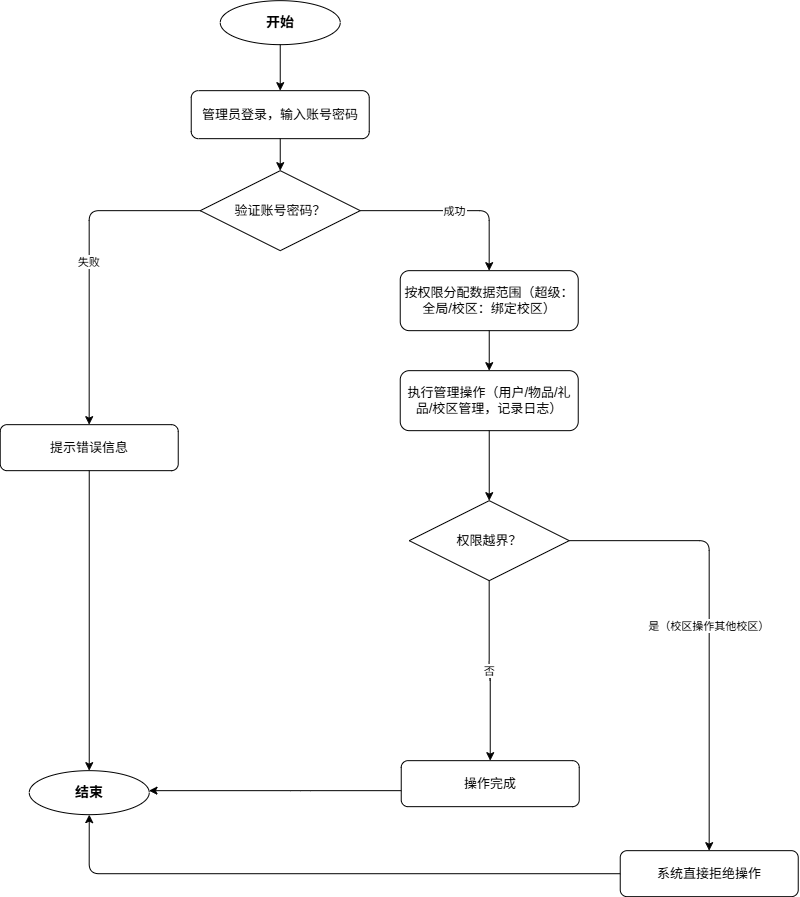

The diagram above was exported from draw.io. Its source (the exported page's mxGraphModel, read from the mxfile embedded in the PNG):
<mxGraphModel dx="1488" dy="818" grid="1" gridSize="10" guides="1" tooltips="1" connect="1" arrows="1" fold="1" page="1" pageScale="1" pageWidth="827" pageHeight="1169" math="0" shadow="0">
  <root>
    <mxCell id="0" />
    <mxCell id="1" parent="0" />
    <mxCell id="IptqGvbakf2rC5rcQvWW-22" parent="1" style="ellipse;whiteSpace=wrap;html=1;fillColor=#ffffff;strokeColor=#000000;fontColor=#000000;fontSize=14;fontStyle=1;" value="开始" vertex="1">
      <mxGeometry height="44" width="120" x="616.7368421052633" y="725.1578947368421" as="geometry" />
    </mxCell>
    <mxCell id="IptqGvbakf2rC5rcQvWW-23" parent="1" style="rounded=1;whiteSpace=wrap;html=1;fillColor=#ffffff;strokeColor=#000000;fontColor=#000000;fontSize=13;" value="管理员登录，输入账号密码" vertex="1">
      <mxGeometry height="48" width="178" x="587.7368421052633" y="815.1578947368421" as="geometry" />
    </mxCell>
    <mxCell id="IptqGvbakf2rC5rcQvWW-24" parent="1" style="rhombus;whiteSpace=wrap;html=1;fillColor=#ffffff;strokeColor=#000000;fontColor=#000000;fontSize=13;" value="验证账号密码？" vertex="1">
      <mxGeometry height="80" width="160" x="596.7368421052633" y="895.1578947368421" as="geometry" />
    </mxCell>
    <mxCell id="IptqGvbakf2rC5rcQvWW-25" parent="1" style="rounded=1;whiteSpace=wrap;html=1;fillColor=#ffffff;strokeColor=#000000;fontColor=#000000;fontSize=13;" value="提示错误信息" vertex="1">
      <mxGeometry height="46" width="178" x="396.73684210526335" y="1149.157894736842" as="geometry" />
    </mxCell>
    <mxCell id="IptqGvbakf2rC5rcQvWW-26" parent="1" style="rounded=1;whiteSpace=wrap;html=1;fillColor=#ffffff;strokeColor=#000000;fontColor=#000000;fontSize=13;" value="按权限分配数据范围（超级：全局/校区：绑定校区）" vertex="1">
      <mxGeometry height="60" width="178" x="796.7368421052633" y="995.1578947368421" as="geometry" />
    </mxCell>
    <mxCell id="IptqGvbakf2rC5rcQvWW-27" parent="1" style="rounded=1;whiteSpace=wrap;html=1;fillColor=#ffffff;strokeColor=#000000;fontColor=#000000;fontSize=13;" value="执行管理操作（用户/物品/礼品/校区管理，记录日志）" vertex="1">
      <mxGeometry height="60" width="178" x="796.7368421052633" y="1095.157894736842" as="geometry" />
    </mxCell>
    <mxCell id="IptqGvbakf2rC5rcQvWW-28" parent="1" style="rhombus;whiteSpace=wrap;html=1;fillColor=#ffffff;strokeColor=#000000;fontColor=#000000;fontSize=13;" value="权限越界？" vertex="1">
      <mxGeometry height="80" width="160" x="805.7368421052633" y="1225.157894736842" as="geometry" />
    </mxCell>
    <mxCell id="IptqGvbakf2rC5rcQvWW-29" parent="1" style="rounded=1;whiteSpace=wrap;html=1;fillColor=#ffffff;strokeColor=#000000;fontColor=#000000;fontSize=13;" value="系统直接拒绝操作" vertex="1">
      <mxGeometry height="46" width="178" x="1016.7368421052633" y="1575.157894736842" as="geometry" />
    </mxCell>
    <mxCell id="IptqGvbakf2rC5rcQvWW-30" parent="1" style="rounded=1;whiteSpace=wrap;html=1;fillColor=#ffffff;strokeColor=#000000;fontColor=#000000;fontSize=13;" value="操作完成" vertex="1">
      <mxGeometry height="46" width="178" x="797.7368421052633" y="1485.157894736842" as="geometry" />
    </mxCell>
    <mxCell id="IptqGvbakf2rC5rcQvWW-31" parent="1" style="ellipse;whiteSpace=wrap;html=1;fillColor=#ffffff;strokeColor=#000000;fontColor=#000000;fontSize=14;fontStyle=1;" value="结束" vertex="1">
      <mxGeometry height="44" width="120" x="425.73684210526335" y="1495.157894736842" as="geometry" />
    </mxCell>
    <mxCell id="IptqGvbakf2rC5rcQvWW-32" edge="1" parent="1" source="IptqGvbakf2rC5rcQvWW-22" style="edgeStyle=orthogonalEdgeStyle;strokeColor=#000000;" target="IptqGvbakf2rC5rcQvWW-23">
      <mxGeometry relative="1" as="geometry" />
    </mxCell>
    <mxCell id="IptqGvbakf2rC5rcQvWW-33" edge="1" parent="1" source="IptqGvbakf2rC5rcQvWW-23" style="edgeStyle=orthogonalEdgeStyle;strokeColor=#000000;" target="IptqGvbakf2rC5rcQvWW-24">
      <mxGeometry relative="1" as="geometry" />
    </mxCell>
    <mxCell id="IptqGvbakf2rC5rcQvWW-34" edge="1" parent="1" source="IptqGvbakf2rC5rcQvWW-24" style="edgeStyle=orthogonalEdgeStyle;strokeColor=#000000;fontSize=11;" target="IptqGvbakf2rC5rcQvWW-25" value="失败">
      <mxGeometry relative="1" as="geometry" />
    </mxCell>
    <mxCell id="IptqGvbakf2rC5rcQvWW-35" edge="1" parent="1" source="IptqGvbakf2rC5rcQvWW-24" style="edgeStyle=orthogonalEdgeStyle;strokeColor=#000000;fontSize=11;" target="IptqGvbakf2rC5rcQvWW-26" value="成功">
      <mxGeometry relative="1" as="geometry" />
    </mxCell>
    <mxCell id="IptqGvbakf2rC5rcQvWW-36" edge="1" parent="1" source="IptqGvbakf2rC5rcQvWW-25" style="edgeStyle=orthogonalEdgeStyle;strokeColor=#000000;" target="IptqGvbakf2rC5rcQvWW-31">
      <mxGeometry relative="1" as="geometry" />
    </mxCell>
    <mxCell id="IptqGvbakf2rC5rcQvWW-37" edge="1" parent="1" source="IptqGvbakf2rC5rcQvWW-26" style="edgeStyle=orthogonalEdgeStyle;strokeColor=#000000;" target="IptqGvbakf2rC5rcQvWW-27">
      <mxGeometry relative="1" as="geometry" />
    </mxCell>
    <mxCell id="IptqGvbakf2rC5rcQvWW-38" edge="1" parent="1" source="IptqGvbakf2rC5rcQvWW-27" style="edgeStyle=orthogonalEdgeStyle;strokeColor=#000000;" target="IptqGvbakf2rC5rcQvWW-28">
      <mxGeometry relative="1" as="geometry" />
    </mxCell>
    <mxCell id="IptqGvbakf2rC5rcQvWW-39" edge="1" parent="1" source="IptqGvbakf2rC5rcQvWW-28" style="edgeStyle=orthogonalEdgeStyle;strokeColor=#000000;fontSize=11;" target="IptqGvbakf2rC5rcQvWW-29" value="是（校区操作其他校区）">
      <mxGeometry relative="1" as="geometry" />
    </mxCell>
    <mxCell id="IptqGvbakf2rC5rcQvWW-40" edge="1" parent="1" source="IptqGvbakf2rC5rcQvWW-28" style="edgeStyle=orthogonalEdgeStyle;strokeColor=#000000;fontSize=11;" target="IptqGvbakf2rC5rcQvWW-30" value="否">
      <mxGeometry relative="1" as="geometry" />
    </mxCell>
    <mxCell id="IptqGvbakf2rC5rcQvWW-41" edge="1" parent="1" source="IptqGvbakf2rC5rcQvWW-29" style="edgeStyle=orthogonalEdgeStyle;strokeColor=#000000;" target="IptqGvbakf2rC5rcQvWW-31">
      <mxGeometry relative="1" as="geometry" />
    </mxCell>
    <mxCell id="IptqGvbakf2rC5rcQvWW-42" edge="1" parent="1" source="IptqGvbakf2rC5rcQvWW-30" style="edgeStyle=orthogonalEdgeStyle;strokeColor=#000000;" target="IptqGvbakf2rC5rcQvWW-31">
      <mxGeometry relative="1" as="geometry">
        <Array as="points">
          <mxPoint x="696.7368421052633" y="1515.157894736842" />
          <mxPoint x="696.7368421052633" y="1515.157894736842" />
        </Array>
      </mxGeometry>
    </mxCell>
  </root>
</mxGraphModel>